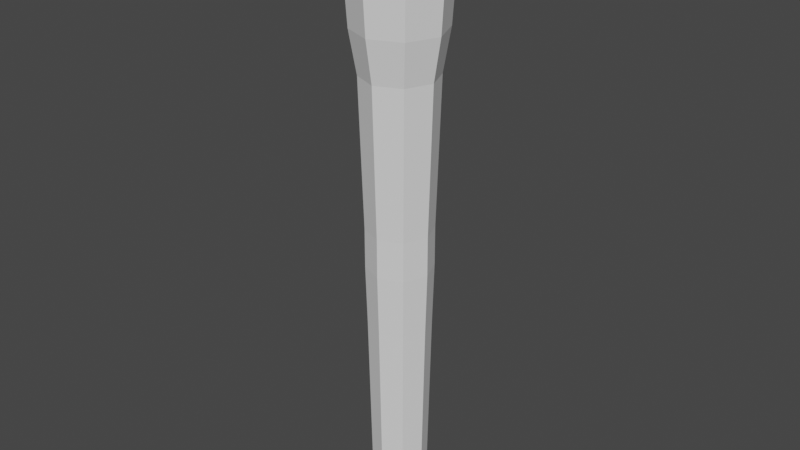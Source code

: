 # Source: Torch.blend  (saved by Blender 3.0.42; exported with 4.5.12 LTS)
import bpy
from mathutils import Matrix  # noqa: F401  (used for matrix-valued properties, if any)

bpy.ops.wm.read_factory_settings(use_empty=True)
scene = bpy.context.scene
scene.name = 'Scene'

# ---- collections
col_collection = bpy.data.collections.new('Collection'); scene.collection.children.link(col_collection)

# ---- world
world_world = bpy.data.worlds.new('World'); scene.world = world_world
world_world.use_nodes = True; world_world.node_tree.nodes.clear()
_N = world_world.node_tree.nodes; _L = world_world.node_tree.links
n0 = _N.new('ShaderNodeOutputWorld'); n0.name = 'World Output'; n0.location = (300, 300)
n1 = _N.new('ShaderNodeBackground'); n1.name = 'Background'; n1.location = (10, 300)
n1.inputs[0].default_value = (0.05088, 0.05088, 0.05088, 1.0)
_L.new(n1.outputs[0], n0.inputs[0])
n0.is_active_output = True
world_world.color = (0.05088, 0.05088, 0.05088)
world_world.use_sun_shadow = False
world_world.sun_shadow_jitter_overblur = 0.0

# ---- meshes
me_cylinder = bpy.data.meshes.new('Cylinder')
me_cylinder.from_pydata([(-0.02274, -6.844e-10, 0.2092), (-0.01608, -0.01608, 0.2092), (-8.123e-10, -0.02274, 0.2092), (0.01608, -0.01608, 0.2092), (0.02274, -1.95e-09, 0.2092), (-0.01608, 0.01608, 0.2092), (0.01608, 0.01608, 0.2092), (1.176e-09, 0.02274, 0.2092), (1.164e-09, 0.01595, 0.05902), (1.172e-09, 0.01682, 0.09092), (1.172e-09, 0.01682, 0.1113), (0.01189, 0.01189, 0.1113), (0.01189, 0.01189, 0.09092), (0.01128, 0.01128, 0.05902), (0.01682, -1.788e-09, 0.1113), (0.01682, -1.788e-09, 0.09092), (0.01595, -1.778e-09, 0.05902), (0.01189, -0.01189, 0.1113), (0.01189, -0.01189, 0.09092), (0.01128, -0.01128, 0.05902), (-2.979e-10, -0.01682, 0.1113), (-2.979e-10, -0.01682, 0.09092), (-2.309e-10, -0.01595, 0.05902), (-0.01189, -0.01189, 0.1113), (-0.01189, -0.01189, 0.09092), (-0.01128, -0.01128, 0.05902), (-0.01682, -8.521e-10, 0.1113), (-0.01682, -8.521e-10, 0.09092), (-0.01595, -8.9e-10, 0.05902), (-0.01189, 0.01189, 0.1113), (-0.01189, 0.01189, 0.09092), (-0.01128, 0.01128, 0.05902), (0.01007, 0.01007, -0.02746), (0.01424, -1.764e-09, -0.02746), (0.01007, -0.01007, -0.02746), (-6.627e-11, -0.01424, -0.02746), (-0.01007, -0.01007, -0.02746), (-0.01424, -9.719e-10, -0.02746), (-0.01007, 0.01007, -0.02746), (1.179e-09, 0.01424, -0.02746), (1.169e-09, 0.01905, 0.1875), (0.01347, 0.01347, 0.1875), (0.01905, -1.826e-09, 0.1875), (0.01347, -0.01347, 0.1875), (-4.964e-10, -0.01905, 0.1875), (-0.01347, -0.01347, 0.1875), (-0.01905, -7.66e-10, 0.1875), (-0.01347, 0.01347, 0.1875), (2.028e-09, 0.002568, -0.0455), (1.087e-09, 0.01275, -0.03723), (1.562e-09, 0.006633, -0.04439), (1.224e-09, 0.01036, -0.04136), (0.001816, 0.001816, -0.0455), (0.009016, 0.009016, -0.03723), (0.00469, 0.00469, -0.04439), (0.007325, 0.007325, -0.04136), (0.002568, -1.897e-09, -0.0455), (0.01275, -1.773e-09, -0.03723), (0.006633, -1.827e-09, -0.04439), (0.01036, -1.788e-09, -0.04136), (0.001816, -0.001816, -0.0455), (0.009016, -0.009016, -0.03723), (0.00469, -0.00469, -0.04439), (0.007325, -0.007325, -0.04136), (1.234e-09, -0.002568, -0.0455), (-2.72e-11, -0.01275, -0.03723), (6.988e-10, -0.006633, -0.04439), (2.326e-10, -0.01036, -0.04136), (-0.001816, -0.001816, -0.0455), (-0.009016, -0.009016, -0.03723), (-0.00469, -0.00469, -0.04439), (-0.007325, -0.007325, -0.04136), (-0.002568, -1.897e-09, -0.0455), (-0.01275, -1.063e-09, -0.03723), (-0.006633, -1.53e-09, -0.04439), (-0.01036, -1.222e-09, -0.04136), (-0.001816, 0.001816, -0.0455), (-0.009016, 0.009016, -0.03723), (-0.00469, 0.00469, -0.04439), (-0.007325, 0.007325, -0.04136), (-1.331e-09, 0.003348, 0.2707), (1.18e-09, 0.02497, 0.2444), (-3.43e-10, 0.01162, 0.2687), (5.291e-10, 0.01864, 0.263), (9.943e-10, 0.02333, 0.2545), (0.002368, 0.002368, 0.2707), (0.01766, 0.01766, 0.2444), (0.008219, 0.008219, 0.2687), (0.01318, 0.01318, 0.263), (0.01649, 0.01649, 0.2545), (0.003348, -1.906e-09, 0.2707), (0.02497, -1.975e-09, 0.2444), (0.01162, -1.964e-09, 0.2687), (0.01864, -1.964e-09, 0.263), (0.02333, -2.023e-09, 0.2545), (0.002368, -0.002368, 0.2707), (0.01766, -0.01766, 0.2444), (0.008219, -0.008219, 0.2687), (0.01318, -0.01318, 0.263), (0.01649, -0.01649, 0.2545), (3.32e-09, -0.003348, 0.2707), (-1.003e-09, -0.02497, 0.2444), (1.75e-09, -0.01162, 0.2687), (2.966e-10, -0.01864, 0.263), (-6.337e-10, -0.02333, 0.2545), (-0.002368, -0.002368, 0.2707), (-0.01766, -0.01766, 0.2444), (-0.008219, -0.008219, 0.2687), (-0.01318, -0.01318, 0.263), (-0.01649, -0.01649, 0.2545), (-0.003348, 8.844e-10, 0.2707), (-0.02497, -5.853e-10, 0.2444), (-0.01162, 3.03e-10, 0.2687), (-0.01864, -1.621e-10, 0.263), (-0.02333, -4.528e-10, 0.2545), (-0.002368, 0.002368, 0.2707), (-0.01766, 0.01766, 0.2444), (-0.008219, 0.008219, 0.2687), (-0.01318, 0.01318, 0.263), (-0.01649, 0.01649, 0.2545)], [], [(5, 116, 81, 7), (4, 91, 96, 3), (3, 96, 101, 2), (2, 101, 106, 1), (1, 106, 111, 0), (0, 111, 116, 5), (7, 81, 86, 6), (41, 6, 4, 42), (6, 86, 91, 4), (77, 38, 39, 49), (38, 31, 8, 39), (31, 30, 9, 8), (30, 29, 10, 9), (37, 28, 31, 38), (28, 27, 30, 31), (27, 26, 29, 30), (36, 25, 28, 37), (25, 24, 27, 28), (24, 23, 26, 27), (35, 22, 25, 36), (22, 21, 24, 25), (21, 20, 23, 24), (34, 19, 22, 35), (19, 18, 21, 22), (18, 17, 20, 21), (33, 16, 19, 34), (16, 15, 18, 19), (15, 14, 17, 18), (32, 13, 16, 33), (13, 12, 15, 16), (12, 11, 14, 15), (39, 8, 13, 32), (8, 9, 12, 13), (9, 10, 11, 12), (48, 52, 56, 60, 64, 68, 72, 76), (57, 33, 34, 61), (61, 34, 35, 65), (65, 35, 36, 69), (69, 36, 37, 73), (73, 37, 38, 77), (53, 32, 33, 57), (29, 47, 40, 10), (26, 46, 47, 29), (23, 45, 46, 26), (20, 44, 45, 23), (17, 43, 44, 20), (14, 42, 43, 17), (11, 41, 42, 14), (10, 40, 41, 11), (49, 53, 55, 51), (51, 55, 54, 50), (50, 54, 52, 48), (53, 57, 59, 55), (55, 59, 58, 54), (54, 58, 56, 52), (57, 61, 63, 59), (59, 63, 62, 58), (58, 62, 60, 56), (61, 65, 67, 63), (63, 67, 66, 62), (62, 66, 64, 60), (65, 69, 71, 67), (67, 71, 70, 66), (66, 70, 68, 64), (69, 73, 75, 71), (71, 75, 74, 70), (70, 74, 72, 68), (73, 77, 79, 75), (75, 79, 78, 74), (74, 78, 76, 72), (77, 49, 51, 79), (79, 51, 50, 78), (78, 50, 48, 76), (49, 39, 32, 53), (86, 81, 84, 89), (89, 84, 83, 88), (88, 83, 82, 87), (87, 82, 80, 85), (91, 86, 89, 94), (94, 89, 88, 93), (93, 88, 87, 92), (92, 87, 85, 90), (96, 91, 94, 99), (99, 94, 93, 98), (98, 93, 92, 97), (97, 92, 90, 95), (101, 96, 99, 104), (104, 99, 98, 103), (103, 98, 97, 102), (102, 97, 95, 100), (106, 101, 104, 109), (109, 104, 103, 108), (108, 103, 102, 107), (107, 102, 100, 105), (111, 106, 109, 114), (114, 109, 108, 113), (113, 108, 107, 112), (112, 107, 105, 110), (116, 111, 114, 119), (119, 114, 113, 118), (118, 113, 112, 117), (117, 112, 110, 115), (81, 116, 119, 84), (84, 119, 118, 83), (83, 118, 117, 82), (82, 117, 115, 80), (85, 80, 115, 110, 105, 100, 95, 90), (40, 7, 6, 41), (46, 0, 5, 47), (45, 1, 0, 46), (44, 2, 1, 45), (43, 3, 2, 44), (42, 4, 3, 43), (47, 5, 7, 40)])
_uv = me_cylinder.uv_layers.new(name='UVMap')
_uv.uv.foreach_set('vector', [0.125, 0.9537, 0.125, 0.98, 0.0, 0.98, 0.0, 0.9537, 0.75, 0.9537, 0.75, 0.98, 0.625, 0.98, 0.625, 0.9537, 0.625, 0.9537, 0.625, 0.98, 0.5, 0.98, 0.5, 0.9537, 0.5, 0.9537, 0.5, 0.98, 0.375, 0.98, 0.375, 0.9537, 0.375, 0.9537, 0.375, 0.98, 0.25, 0.98, 0.25, 0.9537, 0.25, 0.9537, 0.25, 0.98, 0.125, 0.98, 0.125, 0.9537, 1.0, 0.9537, 1.0, 0.98, 0.875, 0.98, 0.875, 0.9537, 0.875, 0.9375, 0.875, 0.9537, 0.75, 0.9537, 0.75, 0.9375, 0.875, 0.9537, 0.875, 0.98, 0.75, 0.98, 0.75, 0.9537, 0.125, 0.5092, 0.125, 0.5234, 0.0, 0.5234, 0.0, 0.5092, 0.125, 0.5234, 0.125, 0.625, 0.0, 0.625, 0.0, 0.5234, 0.125, 0.625, 0.125, 0.75, 0.0, 0.75, 0.0, 0.625, 0.125, 0.75, 0.125, 0.875, 0.0, 0.875, 0.0, 0.75, 0.25, 0.5234, 0.25, 0.625, 0.125, 0.625, 0.125, 0.5234, 0.25, 0.625, 0.25, 0.75, 0.125, 0.75, 0.125, 0.625, 0.25, 0.75, 0.25, 0.875, 0.125, 0.875, 0.125, 0.75, 0.375, 0.5234, 0.375, 0.625, 0.25, 0.625, 0.25, 0.5234, 0.375, 0.625, 0.375, 0.75, 0.25, 0.75, 0.25, 0.625, 0.375, 0.75, 0.375, 0.875, 0.25, 0.875, 0.25, 0.75, 0.5, 0.5234, 0.5, 0.625, 0.375, 0.625, 0.375, 0.5234, 0.5, 0.625, 0.5, 0.75, 0.375, 0.75, 0.375, 0.625, 0.5, 0.75, 0.5, 0.875, 0.375, 0.875, 0.375, 0.75, 0.625, 0.5234, 0.625, 0.625, 0.5, 0.625, 0.5, 0.5234, 0.625, 0.625, 0.625, 0.75, 0.5, 0.75, 0.5, 0.625, 0.625, 0.75, 0.625, 0.875, 0.5, 0.875, 0.5, 0.75, 0.75, 0.5234, 0.75, 0.625, 0.625, 0.625, 0.625, 0.5234, 0.75, 0.625, 0.75, 0.75, 0.625, 0.75, 0.625, 0.625, 0.75, 0.75, 0.75, 0.875, 0.625, 0.875, 0.625, 0.75, 0.875, 0.5234, 0.875, 0.625, 0.75, 0.625, 0.75, 0.5234, 0.875, 0.625, 0.875, 0.75, 0.75, 0.75, 0.75, 0.625, 0.875, 0.75, 0.875, 0.875, 0.75, 0.875, 0.75, 0.75, 1.0, 0.5234, 1.0, 0.625, 0.875, 0.625, 0.875, 0.5234, 1.0, 0.625, 1.0, 0.75, 0.875, 0.75, 0.875, 0.625, 1.0, 0.75, 1.0, 0.875, 0.875, 0.875, 0.875, 0.75, 0.6055, 0.5, 0.6476, 0.5, 0.6316, 0.5, 0.588, 0.5, 0.537, 0.5, 0.4934, 0.5, 0.4774, 0.5, 0.5195, 0.5, 0.75, 0.5092, 0.75, 0.5234, 0.625, 0.5234, 0.625, 0.5092, 0.625, 0.5092, 0.625, 0.5234, 0.5, 0.5234, 0.5, 0.5092, 0.5, 0.5092, 0.5, 0.5234, 0.375, 0.5234, 0.375, 0.5092, 0.375, 0.5092, 0.375, 0.5234, 0.25, 0.5234, 0.25, 0.5092, 0.25, 0.5092, 0.25, 0.5234, 0.125, 0.5234, 0.125, 0.5092, 0.875, 0.5092, 0.875, 0.5234, 0.75, 0.5234, 0.75, 0.5092, 0.125, 0.875, 0.125, 0.9375, 0.0, 0.9375, 0.0, 0.875, 0.25, 0.875, 0.25, 0.9375, 0.125, 0.9375, 0.125, 0.875, 0.375, 0.875, 0.375, 0.9375, 0.25, 0.9375, 0.25, 0.875, 0.5, 0.875, 0.5, 0.9375, 0.375, 0.9375, 0.375, 0.875, 0.625, 0.875, 0.625, 0.9375, 0.5, 0.9375, 0.5, 0.875, 0.75, 0.875, 0.75, 0.9375, 0.625, 0.9375, 0.625, 0.875, 0.875, 0.875, 0.875, 0.9375, 0.75, 0.9375, 0.75, 0.875, 1.0, 0.875, 1.0, 0.9375, 0.875, 0.9375, 0.875, 0.875, 1.0, 0.5092, 0.875, 0.5092, 0.875, 0.5042, 0.9956, 0.5042, 0.9956, 0.5042, 0.875, 0.5042, 0.7891, 0.5, 0.753, 0.5, 0.753, 0.5, 0.7891, 0.5, 0.6476, 0.5, 0.6055, 0.5, 0.875, 0.5092, 0.75, 0.5092, 0.75, 0.5042, 0.875, 0.5042, 0.875, 0.5042, 0.75, 0.5042, 0.7081, 0.5, 0.7891, 0.5, 0.7891, 0.5, 0.7081, 0.5, 0.6316, 0.5, 0.6476, 0.5, 0.75, 0.5092, 0.625, 0.5092, 0.625, 0.5042, 0.75, 0.5042, 0.75, 0.5042, 0.625, 0.5042, 0.612, 0.5, 0.7081, 0.5, 0.7081, 0.5, 0.612, 0.5, 0.588, 0.5, 0.6316, 0.5, 0.625, 0.5092, 0.5, 0.5092, 0.5, 0.5042, 0.625, 0.5042, 0.625, 0.5042, 0.5, 0.5042, 0.513, 0.5, 0.612, 0.5, 0.612, 0.5, 0.513, 0.5, 0.537, 0.5, 0.588, 0.5, 0.5, 0.5092, 0.375, 0.5092, 0.375, 0.5042, 0.5, 0.5042, 0.5, 0.5042, 0.375, 0.5042, 0.4169, 0.5, 0.513, 0.5, 0.513, 0.5, 0.4169, 0.5, 0.4934, 0.5, 0.537, 0.5, 0.375, 0.5092, 0.25, 0.5092, 0.25, 0.5042, 0.375, 0.5042, 0.375, 0.5042, 0.25, 0.5042, 0.3359, 0.5, 0.4169, 0.5, 0.4169, 0.5, 0.3359, 0.5, 0.4774, 0.5, 0.4934, 0.5, 0.25, 0.5092, 0.125, 0.5092, 0.1294, 0.5042, 0.25, 0.5042, 0.25, 0.5042, 0.1294, 0.5042, 0.372, 0.5, 0.3359, 0.5, 0.3359, 0.5, 0.372, 0.5, 0.5195, 0.5, 0.4774, 0.5, 0.125, 0.5092, 0.0, 0.5092, 0.004411, 0.5042, 0.1206, 0.5042, 0.125, 0.5, 1.0, 0.5, 0.753, 0.5, 0.372, 0.5, 0.372, 0.5, 0.753, 0.5, 0.6055, 0.5, 0.5195, 0.5, 1.0, 0.5092, 1.0, 0.5234, 0.875, 0.5234, 0.875, 0.5092, 0.875, 0.98, 1.0, 0.98, 0.9959, 0.9877, 0.8791, 0.9877, 0.8791, 0.9877, 0.9959, 0.9877, 0.9841, 1.0, 0.8909, 1.0, 0.3982, 0.4286, 0.2715, 0.4811, 0.25, 0.3617, 0.329, 0.329, 0.329, 0.329, 0.25, 0.3617, 0.25, 0.2822, 0.2728, 0.2728, 0.75, 0.98, 0.875, 0.98, 0.8709, 0.9877, 0.7541, 0.9877, 0.7541, 0.9877, 0.8709, 0.9877, 0.8591, 1.0, 0.7659, 1.0, 0.4811, 0.2715, 0.4286, 0.3982, 0.329, 0.329, 0.3617, 0.25, 0.3617, 0.25, 0.329, 0.329, 0.2728, 0.2728, 0.2822, 0.25, 0.625, 0.98, 0.75, 0.98, 0.7459, 0.9877, 0.6291, 0.9877, 0.6291, 0.9877, 0.7459, 0.9877, 0.7341, 1.0, 0.6409, 1.0, 0.4286, 0.1018, 0.4811, 0.2285, 0.3617, 0.25, 0.329, 0.171, 0.329, 0.171, 0.3617, 0.25, 0.2822, 0.25, 0.2728, 0.2272, 0.5, 0.98, 0.625, 0.98, 0.6209, 0.9877, 0.5041, 0.9877, 0.5041, 0.9877, 0.6209, 0.9877, 0.6091, 1.0, 0.5159, 1.0, 0.2715, 0.01891, 0.3982, 0.07138, 0.329, 0.171, 0.25, 0.1383, 0.25, 0.1383, 0.329, 0.171, 0.2728, 0.2272, 0.25, 0.2178, 0.375, 0.98, 0.5, 0.98, 0.4959, 0.9877, 0.3791, 0.9877, 0.3791, 0.9877, 0.4959, 0.9877, 0.4841, 1.0, 0.3909, 1.0, 0.1018, 0.07138, 0.2285, 0.01891, 0.25, 0.1383, 0.171, 0.171, 0.171, 0.171, 0.25, 0.1383, 0.25, 0.2178, 0.2272, 0.2272, 0.25, 0.98, 0.375, 0.98, 0.3709, 0.9877, 0.2541, 0.9877, 0.2541, 0.9877, 0.3709, 0.9877, 0.3591, 1.0, 0.2659, 1.0, 0.01891, 0.2285, 0.07138, 0.1018, 0.171, 0.171, 0.1383, 0.25, 0.1383, 0.25, 0.171, 0.171, 0.2272, 0.2272, 0.2178, 0.25, 0.125, 0.98, 0.25, 0.98, 0.2459, 0.9877, 0.1291, 0.9877, 0.1291, 0.9877, 0.2459, 0.9877, 0.2341, 1.0, 0.1409, 1.0, 0.07138, 0.3982, 0.01891, 0.2715, 0.1383, 0.25, 0.171, 0.329, 0.171, 0.329, 0.1383, 0.25, 0.2178, 0.25, 0.2272, 0.2728, 0.0, 0.98, 0.125, 0.98, 0.1209, 0.9877, 0.00412, 0.9877, 0.00412, 0.9877, 0.1209, 0.9877, 0.1091, 1.0, 0.01585, 1.0, 0.2285, 0.4811, 0.1018, 0.4286, 0.171, 0.329, 0.25, 0.3617, 0.25, 0.3617, 0.171, 0.329, 0.2272, 0.2728, 0.25, 0.2822, 0.2728, 0.2728, 0.25, 0.2822, 0.2272, 0.2728, 0.2178, 0.25, 0.2272, 0.2272, 0.25, 0.2178, 0.2728, 0.2272, 0.2822, 0.25, 1.0, 0.9375, 1.0, 0.9537, 0.875, 0.9537, 0.875, 0.9375, 0.25, 0.9375, 0.25, 0.9537, 0.125, 0.9537, 0.125, 0.9375, 0.375, 0.9375, 0.375, 0.9537, 0.25, 0.9537, 0.25, 0.9375, 0.5, 0.9375, 0.5, 0.9537, 0.375, 0.9537, 0.375, 0.9375, 0.625, 0.9375, 0.625, 0.9537, 0.5, 0.9537, 0.5, 0.9375, 0.75, 0.9375, 0.75, 0.9537, 0.625, 0.9537, 0.625, 0.9375, 0.125, 0.9375, 0.125, 0.9537, 0.0, 0.9537, 0.0, 0.9375])
me_cylinder.use_remesh_fix_poles = True
me_cylinder.use_remesh_preserve_attributes = False
me_cylinder.update()

# ---- objects
ob_cylinder = bpy.data.objects.new('Cylinder', me_cylinder)

# ---- transforms, parenting, visibility, modifiers, constraints
ob_cylinder.location = (0.0, 0.0, 0.0)

# ---- collection membership
col_collection.objects.link(ob_cylinder)

# ---- scene / render settings (as saved in the file)
scene.frame_start = 1; scene.frame_end = 250; scene.frame_set(1)
scene.render.engine = 'BLENDER_EEVEE_NEXT'
scene.cycles.sampling_pattern = 'TABULATED_SOBOL'
scene.cycles.use_light_tree = False
scene.view_settings.view_transform = 'Filmic'
bpy.context.view_layer.update()

# ---- added for rendering (the .blend has no active camera and no usable light): camera, sun
cam_auto = bpy.data.cameras.new('AutoCamera')
cam_auto.lens = 50.0
cam_auto.sensor_width = 36.0
cam_auto.clip_end = 1000.0
ob_auto_camera = bpy.data.objects.new('AutoCamera', cam_auto)
scene.collection.objects.link(ob_auto_camera)
ob_auto_camera.location = (0.299725, -0.35967, 0.35236)
ob_auto_camera.rotation_euler = (1.09748, -7.21219e-08, 0.694738)
scene.camera = ob_auto_camera
light_auto_sun = bpy.data.lights.new('AutoSun', 'SUN')
light_auto_sun.energy = 3.0
light_auto_sun.angle = 0.0523599
ob_auto_sun = bpy.data.objects.new('AutoSun', light_auto_sun)
scene.collection.objects.link(ob_auto_sun)
ob_auto_sun.rotation_euler = (0.872665, 0.174533, 0.523599)
bpy.context.view_layer.update()
